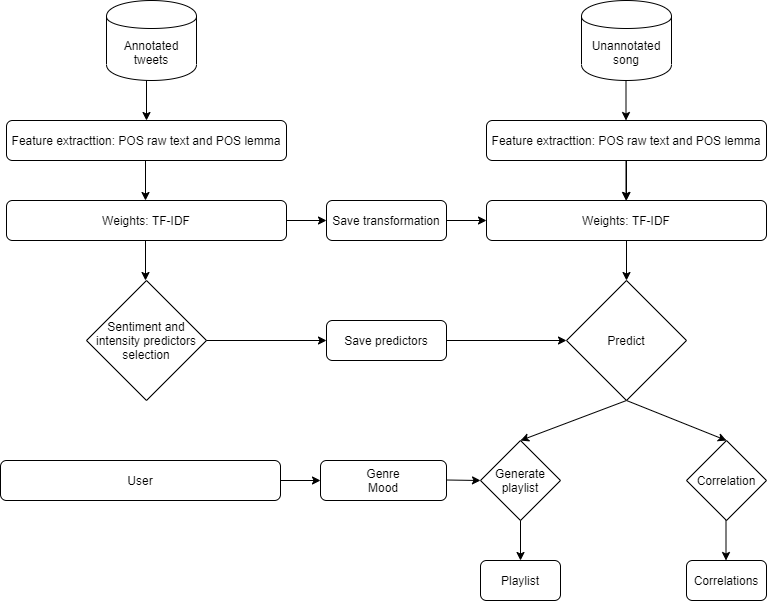

The diagram above was exported from draw.io. Its source (the exported page's mxGraphModel, read from the mxfile embedded in the PNG):
<mxGraphModel dx="1038" dy="1700" grid="1" gridSize="10" guides="1" tooltips="1" connect="1" arrows="1" fold="1" page="1" pageScale="1" pageWidth="827" pageHeight="1169" math="0" shadow="0">
  <root>
    <mxCell id="WIyWlLk6GJQsqaUBKTNV-0" />
    <mxCell id="WIyWlLk6GJQsqaUBKTNV-1" parent="WIyWlLk6GJQsqaUBKTNV-0" />
    <mxCell id="WIyWlLk6GJQsqaUBKTNV-3" value="Feature extracttion: POS raw text and POS lemma" style="rounded=1;whiteSpace=wrap;html=1;fontSize=12;glass=0;strokeWidth=1;shadow=0;" parent="WIyWlLk6GJQsqaUBKTNV-1" vertex="1">
      <mxGeometry x="40" y="80" width="280" height="40" as="geometry" />
    </mxCell>
    <mxCell id="onjGnz_2RCKKDkyjKn84-0" value="Annotated tweets" style="shape=cylinder;whiteSpace=wrap;html=1;boundedLbl=1;backgroundOutline=1;" parent="WIyWlLk6GJQsqaUBKTNV-1" vertex="1">
      <mxGeometry x="140" y="-40" width="90" height="80" as="geometry" />
    </mxCell>
    <mxCell id="onjGnz_2RCKKDkyjKn84-2" value="Weights: TF-IDF" style="rounded=1;whiteSpace=wrap;html=1;fontSize=12;glass=0;strokeWidth=1;shadow=0;" parent="WIyWlLk6GJQsqaUBKTNV-1" vertex="1">
      <mxGeometry x="40" y="160" width="280" height="40" as="geometry" />
    </mxCell>
    <mxCell id="onjGnz_2RCKKDkyjKn84-6" value="Sentiment and intensity predictors selection" style="rhombus;whiteSpace=wrap;html=1;" parent="WIyWlLk6GJQsqaUBKTNV-1" vertex="1">
      <mxGeometry x="120" y="240" width="120" height="120" as="geometry" />
    </mxCell>
    <mxCell id="onjGnz_2RCKKDkyjKn84-12" value="Save transformation" style="rounded=1;whiteSpace=wrap;html=1;" parent="WIyWlLk6GJQsqaUBKTNV-1" vertex="1">
      <mxGeometry x="360" y="160" width="120" height="40" as="geometry" />
    </mxCell>
    <mxCell id="onjGnz_2RCKKDkyjKn84-14" value="" style="endArrow=classic;html=1;entryX=0;entryY=0.5;entryDx=0;entryDy=0;exitX=1;exitY=0.5;exitDx=0;exitDy=0;" parent="WIyWlLk6GJQsqaUBKTNV-1" source="onjGnz_2RCKKDkyjKn84-2" target="onjGnz_2RCKKDkyjKn84-12" edge="1">
      <mxGeometry width="50" height="50" relative="1" as="geometry">
        <mxPoint x="411" y="190" as="sourcePoint" />
        <mxPoint x="461" y="140" as="targetPoint" />
      </mxGeometry>
    </mxCell>
    <mxCell id="onjGnz_2RCKKDkyjKn84-15" value="Save predictors" style="rounded=1;whiteSpace=wrap;html=1;" parent="WIyWlLk6GJQsqaUBKTNV-1" vertex="1">
      <mxGeometry x="360" y="280" width="120" height="40" as="geometry" />
    </mxCell>
    <mxCell id="onjGnz_2RCKKDkyjKn84-17" value="Unannotated&lt;br&gt;song" style="shape=cylinder;whiteSpace=wrap;html=1;boundedLbl=1;backgroundOutline=1;" parent="WIyWlLk6GJQsqaUBKTNV-1" vertex="1">
      <mxGeometry x="615" y="-40" width="90" height="80" as="geometry" />
    </mxCell>
    <mxCell id="onjGnz_2RCKKDkyjKn84-60" value="" style="edgeStyle=orthogonalEdgeStyle;rounded=0;orthogonalLoop=1;jettySize=auto;html=1;" parent="WIyWlLk6GJQsqaUBKTNV-1" source="onjGnz_2RCKKDkyjKn84-22" target="onjGnz_2RCKKDkyjKn84-25" edge="1">
      <mxGeometry relative="1" as="geometry" />
    </mxCell>
    <mxCell id="onjGnz_2RCKKDkyjKn84-22" value="Feature extracttion: POS raw text and POS lemma" style="rounded=1;whiteSpace=wrap;html=1;fontSize=12;glass=0;strokeWidth=1;shadow=0;" parent="WIyWlLk6GJQsqaUBKTNV-1" vertex="1">
      <mxGeometry x="520" y="80" width="280" height="40" as="geometry" />
    </mxCell>
    <mxCell id="onjGnz_2RCKKDkyjKn84-26" value="" style="endArrow=classic;html=1;entryX=0;entryY=0.5;entryDx=0;entryDy=0;exitX=1;exitY=0.5;exitDx=0;exitDy=0;" parent="WIyWlLk6GJQsqaUBKTNV-1" source="onjGnz_2RCKKDkyjKn84-25" edge="1">
      <mxGeometry width="50" height="50" relative="1" as="geometry">
        <mxPoint x="610" y="180" as="sourcePoint" />
        <mxPoint x="640" y="179.5" as="targetPoint" />
      </mxGeometry>
    </mxCell>
    <mxCell id="onjGnz_2RCKKDkyjKn84-33" value="Genre&lt;br&gt;Mood" style="rounded=1;whiteSpace=wrap;html=1;" parent="WIyWlLk6GJQsqaUBKTNV-1" vertex="1">
      <mxGeometry x="354" y="420" width="126" height="40" as="geometry" />
    </mxCell>
    <mxCell id="onjGnz_2RCKKDkyjKn84-37" value="Generate playlist" style="rhombus;whiteSpace=wrap;html=1;" parent="WIyWlLk6GJQsqaUBKTNV-1" vertex="1">
      <mxGeometry x="514" y="400" width="80" height="80" as="geometry" />
    </mxCell>
    <mxCell id="onjGnz_2RCKKDkyjKn84-46" value="" style="endArrow=classic;html=1;" parent="WIyWlLk6GJQsqaUBKTNV-1" target="WIyWlLk6GJQsqaUBKTNV-3" edge="1">
      <mxGeometry width="50" height="50" relative="1" as="geometry">
        <mxPoint x="180" y="40" as="sourcePoint" />
        <mxPoint x="230" y="-10" as="targetPoint" />
      </mxGeometry>
    </mxCell>
    <mxCell id="onjGnz_2RCKKDkyjKn84-47" value="" style="endArrow=classic;html=1;" parent="WIyWlLk6GJQsqaUBKTNV-1" edge="1">
      <mxGeometry width="50" height="50" relative="1" as="geometry">
        <mxPoint x="179" y="120" as="sourcePoint" />
        <mxPoint x="179" y="160" as="targetPoint" />
      </mxGeometry>
    </mxCell>
    <mxCell id="onjGnz_2RCKKDkyjKn84-48" value="" style="endArrow=classic;html=1;" parent="WIyWlLk6GJQsqaUBKTNV-1" edge="1">
      <mxGeometry width="50" height="50" relative="1" as="geometry">
        <mxPoint x="179" y="200" as="sourcePoint" />
        <mxPoint x="179" y="240" as="targetPoint" />
      </mxGeometry>
    </mxCell>
    <mxCell id="onjGnz_2RCKKDkyjKn84-25" value="Weights: TF-IDF" style="rounded=1;whiteSpace=wrap;html=1;fontSize=12;glass=0;strokeWidth=1;shadow=0;" parent="WIyWlLk6GJQsqaUBKTNV-1" vertex="1">
      <mxGeometry x="520" y="160" width="280" height="40" as="geometry" />
    </mxCell>
    <mxCell id="onjGnz_2RCKKDkyjKn84-49" value="" style="endArrow=classic;html=1;entryX=0;entryY=0.5;entryDx=0;entryDy=0;exitX=1;exitY=0.5;exitDx=0;exitDy=0;" parent="WIyWlLk6GJQsqaUBKTNV-1" source="onjGnz_2RCKKDkyjKn84-12" target="onjGnz_2RCKKDkyjKn84-25" edge="1">
      <mxGeometry width="50" height="50" relative="1" as="geometry">
        <mxPoint x="480" y="180" as="sourcePoint" />
        <mxPoint x="640" y="179.5" as="targetPoint" />
      </mxGeometry>
    </mxCell>
    <mxCell id="onjGnz_2RCKKDkyjKn84-52" value="" style="endArrow=classic;html=1;" parent="WIyWlLk6GJQsqaUBKTNV-1" edge="1">
      <mxGeometry width="50" height="50" relative="1" as="geometry">
        <mxPoint x="659.5" y="40" as="sourcePoint" />
        <mxPoint x="659.5" y="80" as="targetPoint" />
      </mxGeometry>
    </mxCell>
    <mxCell id="onjGnz_2RCKKDkyjKn84-55" value="" style="endArrow=classic;html=1;" parent="WIyWlLk6GJQsqaUBKTNV-1" edge="1">
      <mxGeometry width="50" height="50" relative="1" as="geometry">
        <mxPoint x="659.5" y="120" as="sourcePoint" />
        <mxPoint x="659.5" y="160" as="targetPoint" />
      </mxGeometry>
    </mxCell>
    <mxCell id="onjGnz_2RCKKDkyjKn84-56" value="" style="endArrow=classic;html=1;entryX=0;entryY=0.5;entryDx=0;entryDy=0;exitX=1;exitY=0.5;exitDx=0;exitDy=0;" parent="WIyWlLk6GJQsqaUBKTNV-1" source="onjGnz_2RCKKDkyjKn84-6" target="onjGnz_2RCKKDkyjKn84-15" edge="1">
      <mxGeometry width="50" height="50" relative="1" as="geometry">
        <mxPoint x="220" y="270" as="sourcePoint" />
        <mxPoint x="220" y="310" as="targetPoint" />
      </mxGeometry>
    </mxCell>
    <mxCell id="onjGnz_2RCKKDkyjKn84-59" value="" style="endArrow=classic;html=1;entryX=0;entryY=0.5;entryDx=0;entryDy=0;exitX=1;exitY=0.5;exitDx=0;exitDy=0;" parent="WIyWlLk6GJQsqaUBKTNV-1" source="onjGnz_2RCKKDkyjKn84-15" target="onjGnz_2RCKKDkyjKn84-73" edge="1">
      <mxGeometry width="50" height="50" relative="1" as="geometry">
        <mxPoint x="480" y="279.5" as="sourcePoint" />
        <mxPoint x="620" y="312.5" as="targetPoint" />
      </mxGeometry>
    </mxCell>
    <mxCell id="onjGnz_2RCKKDkyjKn84-61" value="" style="endArrow=classic;html=1;entryX=0.5;entryY=0;entryDx=0;entryDy=0;exitX=0.5;exitY=1;exitDx=0;exitDy=0;" parent="WIyWlLk6GJQsqaUBKTNV-1" source="onjGnz_2RCKKDkyjKn84-25" target="onjGnz_2RCKKDkyjKn84-73" edge="1">
      <mxGeometry width="50" height="50" relative="1" as="geometry">
        <mxPoint x="650" y="200" as="sourcePoint" />
        <mxPoint x="665.5" y="255" as="targetPoint" />
      </mxGeometry>
    </mxCell>
    <mxCell id="onjGnz_2RCKKDkyjKn84-63" value="" style="endArrow=classic;html=1;entryX=0;entryY=0.5;entryDx=0;entryDy=0;" parent="WIyWlLk6GJQsqaUBKTNV-1" target="onjGnz_2RCKKDkyjKn84-37" edge="1">
      <mxGeometry width="50" height="50" relative="1" as="geometry">
        <mxPoint x="480" y="439.5" as="sourcePoint" />
        <mxPoint x="614" y="440" as="targetPoint" />
      </mxGeometry>
    </mxCell>
    <mxCell id="onjGnz_2RCKKDkyjKn84-65" style="edgeStyle=orthogonalEdgeStyle;rounded=0;orthogonalLoop=1;jettySize=auto;html=1;exitX=1;exitY=0.5;exitDx=0;exitDy=0;" parent="WIyWlLk6GJQsqaUBKTNV-1" source="onjGnz_2RCKKDkyjKn84-64" target="onjGnz_2RCKKDkyjKn84-33" edge="1">
      <mxGeometry relative="1" as="geometry" />
    </mxCell>
    <mxCell id="onjGnz_2RCKKDkyjKn84-64" value="User" style="rounded=1;whiteSpace=wrap;html=1;" parent="WIyWlLk6GJQsqaUBKTNV-1" vertex="1">
      <mxGeometry x="34" y="420" width="280" height="40" as="geometry" />
    </mxCell>
    <mxCell id="onjGnz_2RCKKDkyjKn84-68" value="Correlation" style="rhombus;whiteSpace=wrap;html=1;" parent="WIyWlLk6GJQsqaUBKTNV-1" vertex="1">
      <mxGeometry x="720" y="400" width="80" height="80" as="geometry" />
    </mxCell>
    <mxCell id="onjGnz_2RCKKDkyjKn84-69" value="" style="endArrow=classic;html=1;entryX=0.5;entryY=0;entryDx=0;entryDy=0;exitX=0.5;exitY=1;exitDx=0;exitDy=0;" parent="WIyWlLk6GJQsqaUBKTNV-1" source="onjGnz_2RCKKDkyjKn84-73" target="onjGnz_2RCKKDkyjKn84-68" edge="1">
      <mxGeometry width="50" height="50" relative="1" as="geometry">
        <mxPoint x="660" y="380" as="sourcePoint" />
        <mxPoint x="720" y="395" as="targetPoint" />
      </mxGeometry>
    </mxCell>
    <mxCell id="onjGnz_2RCKKDkyjKn84-70" value="Playlist" style="rounded=1;whiteSpace=wrap;html=1;" parent="WIyWlLk6GJQsqaUBKTNV-1" vertex="1">
      <mxGeometry x="514" y="520" width="80" height="40" as="geometry" />
    </mxCell>
    <mxCell id="onjGnz_2RCKKDkyjKn84-71" value="" style="endArrow=classic;html=1;entryX=0.5;entryY=0;entryDx=0;entryDy=0;exitX=0.5;exitY=1;exitDx=0;exitDy=0;" parent="WIyWlLk6GJQsqaUBKTNV-1" source="onjGnz_2RCKKDkyjKn84-37" target="onjGnz_2RCKKDkyjKn84-70" edge="1">
      <mxGeometry width="50" height="50" relative="1" as="geometry">
        <mxPoint x="614" y="489" as="sourcePoint" />
        <mxPoint x="688" y="489.5" as="targetPoint" />
      </mxGeometry>
    </mxCell>
    <mxCell id="onjGnz_2RCKKDkyjKn84-72" value="" style="endArrow=classic;html=1;entryX=0.5;entryY=0;entryDx=0;entryDy=0;exitX=0.5;exitY=1;exitDx=0;exitDy=0;" parent="WIyWlLk6GJQsqaUBKTNV-1" source="onjGnz_2RCKKDkyjKn84-73" target="onjGnz_2RCKKDkyjKn84-37" edge="1">
      <mxGeometry width="50" height="50" relative="1" as="geometry">
        <mxPoint x="660" y="380" as="sourcePoint" />
        <mxPoint x="770" y="390" as="targetPoint" />
      </mxGeometry>
    </mxCell>
    <mxCell id="onjGnz_2RCKKDkyjKn84-73" value="Predict" style="rhombus;whiteSpace=wrap;html=1;" parent="WIyWlLk6GJQsqaUBKTNV-1" vertex="1">
      <mxGeometry x="600" y="240" width="120" height="120" as="geometry" />
    </mxCell>
    <mxCell id="rr3YahLE6E5nHu5iUjZI-0" value="Correlations" style="rounded=1;whiteSpace=wrap;html=1;" vertex="1" parent="WIyWlLk6GJQsqaUBKTNV-1">
      <mxGeometry x="720" y="520" width="80" height="40" as="geometry" />
    </mxCell>
    <mxCell id="rr3YahLE6E5nHu5iUjZI-1" value="" style="endArrow=classic;html=1;entryX=0.5;entryY=0;entryDx=0;entryDy=0;exitX=0.5;exitY=1;exitDx=0;exitDy=0;" edge="1" parent="WIyWlLk6GJQsqaUBKTNV-1">
      <mxGeometry width="50" height="50" relative="1" as="geometry">
        <mxPoint x="759.5" y="480" as="sourcePoint" />
        <mxPoint x="759.5" y="520" as="targetPoint" />
      </mxGeometry>
    </mxCell>
  </root>
</mxGraphModel>